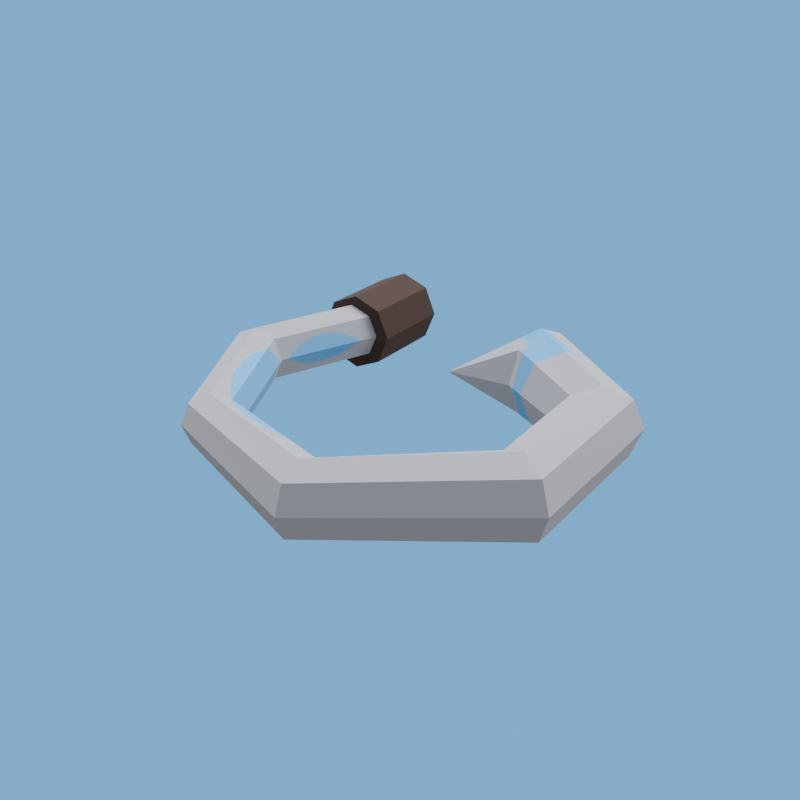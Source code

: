 # Source: return_sickle.blend  (saved by Blender 5.2.44; exported with 4.5.12 LTS)
import bpy
from mathutils import Matrix  # noqa: F401  (used for matrix-valued properties, if any)

bpy.ops.wm.read_factory_settings(use_empty=True)
scene = bpy.context.scene
scene.name = 'R4_return_sickle'

# ---- collections
col_asset_return_sickle = bpy.data.collections.new('Asset_return_sickle'); scene.collection.children.link(col_asset_return_sickle)

# ---- images (referenced by path relative to the original .blend; pixels are not part of the script)
import os
ASSET_DIR = os.environ.get("B2B_ASSET_DIR", "")  # directory of the original .blend (textures are referenced by path, not embedded)
HERE = os.path.dirname(os.path.abspath(__file__))  # packed textures are extracted next to this script under _unpacked/

def load_image(name, relpath, width, height, colorspace="sRGB"):
    """Load a texture the original file referenced (path relative to the .blend, or extracted next to this script)."""
    p = next((c for c in (os.path.join(HERE, relpath), os.path.join(ASSET_DIR, relpath)) if relpath and os.path.exists(c)), "")
    if p:
        img = bpy.data.images.load(p, check_existing=True)
        img.name = name
    else:  # same state as the original file: an image datablock whose file is absent (Cycles renders it pink)
        img = bpy.data.images.new(name, width, height)
        img.source = "FILE"
        img.filepath = "//" + (relpath or name)
    img.colorspace_settings.name = colorspace
    return img
img_return_sickle_overlay_png = load_image('return_sickle_overlay.png', '_unpacked/return_sickle_overlay.61911d62.png', 512, 512, 'sRGB')

# ---- materials (node trees are filled in below, after node groups)
mat_rf_mat_steel = bpy.data.materials.new('RF_Mat_steel')
mat_rf_mat_steel.diffuse_color = (0.5089, 0.5271, 0.6038, 1.0)
mat_return_sickle_decal = bpy.data.materials.new('return_sickle_Decal')
mat_return_sickle_decal.diffuse_color = (0.5089, 0.5271, 0.6038, 1.0)
mat_rf_mat_leather_dark = bpy.data.materials.new('RF_Mat_leather_dark')
mat_rf_mat_leather_dark.diffuse_color = (0.06848, 0.04231, 0.03434, 1.0)

# ---- material node trees
mat_rf_mat_steel.use_nodes = True; mat_rf_mat_steel.node_tree.nodes.clear()
_N = mat_rf_mat_steel.node_tree.nodes; _L = mat_rf_mat_steel.node_tree.links
n0 = _N.new('ShaderNodeBsdfPrincipled'); n0.name = 'Principled BSDF'; n0.location = (-200, 100)
n0.inputs[0].default_value = (0.5089, 0.5271, 0.6038, 1.0)
n0.inputs[2].default_value = 1.0
n0.inputs[10].default_value = 0.005
n1 = _N.new('ShaderNodeOutputMaterial'); n1.name = 'Material Output'; n1.location = (200, 100)
_L.new(n0.outputs[0], n1.inputs[0])
n1.is_active_output = True
mat_return_sickle_decal.use_nodes = True; mat_return_sickle_decal.node_tree.nodes.clear()
_N = mat_return_sickle_decal.node_tree.nodes; _L = mat_return_sickle_decal.node_tree.links
n0 = _N.new('ShaderNodeBsdfPrincipled'); n0.name = 'Principled BSDF'; n0.location = (-200, 100)
n0.inputs[2].default_value = 1.0
n0.inputs[10].default_value = 0.005
n1 = _N.new('ShaderNodeOutputMaterial'); n1.name = 'Material Output'; n1.location = (200, 100)
n2 = _N.new('ShaderNodeTexImage'); n2.name = 'Image Texture'; n2.location = (0, 0)
n2.image = img_return_sickle_overlay_png
n3 = _N.new('ShaderNodeUVMap'); n3.name = 'UV Map'; n3.location = (0, 0)
n3.width = 160
n3.uv_map = 'UVMap'
_L.new(n0.outputs[0], n1.inputs[0])
_L.new(n2.outputs[0], n0.inputs[0])
_L.new(n3.outputs[0], n2.inputs[0])
n1.is_active_output = True
mat_rf_mat_leather_dark.use_nodes = True; mat_rf_mat_leather_dark.node_tree.nodes.clear()
_N = mat_rf_mat_leather_dark.node_tree.nodes; _L = mat_rf_mat_leather_dark.node_tree.links
n0 = _N.new('ShaderNodeBsdfPrincipled'); n0.name = 'Principled BSDF'; n0.location = (-200, 100)
n0.inputs[0].default_value = (0.06848, 0.04231, 0.03434, 1.0)
n0.inputs[2].default_value = 1.0
n0.inputs[10].default_value = 0.005
n1 = _N.new('ShaderNodeOutputMaterial'); n1.name = 'Material Output'; n1.location = (200, 100)
_L.new(n0.outputs[0], n1.inputs[0])
n1.is_active_output = True

# ---- world
world_r4_return_sickle_sky = bpy.data.worlds.new('R4_return_sickle_Sky'); scene.world = world_r4_return_sickle_sky
world_r4_return_sickle_sky.use_nodes = True; world_r4_return_sickle_sky.node_tree.nodes.clear()
_N = world_r4_return_sickle_sky.node_tree.nodes; _L = world_r4_return_sickle_sky.node_tree.links
n0 = _N.new('ShaderNodeBackground'); n0.name = 'Background'; n0.location = (-200, 100)
n0.inputs[0].default_value = (0.75, 0.75, 0.75, 1.0)
n0.inputs[1].default_value = 0.45
n1 = _N.new('ShaderNodeOutputWorld'); n1.name = 'World Output'; n1.location = (200, 100)
n2 = _N.new('ShaderNodeBackground'); n2.name = 'Background.001'; n2.location = (0, 0)
n2.inputs[0].default_value = (0.159, 0.5149, 0.9734, 1.0)
n3 = _N.new('ShaderNodeLightPath'); n3.name = 'Light Path'; n3.location = (0, 0)
n4 = _N.new('ShaderNodeMixShader'); n4.name = 'Mix Shader'; n4.location = (0, 0)
_L.new(n3.outputs[0], n4.inputs[0])
_L.new(n0.outputs[0], n4.inputs[1])
_L.new(n2.outputs[0], n4.inputs[2])
_L.new(n4.outputs[0], n1.inputs[0])
n1.is_active_output = True

# ---- cameras
cam_return_sickle_previewcamera = bpy.data.cameras.new('return_sickle_PreviewCamera')

# ---- lights
light_rf_key_007 = bpy.data.lights.new('RF_Key.007', 'AREA')
light_rf_key_007.energy = 1300.0
light_rf_key_007.shape = 'DISK'
light_rf_key_007.size = 7.0
light_rf_fill_007 = bpy.data.lights.new('RF_Fill.007', 'AREA')
light_rf_fill_007.energy = 800.0
light_rf_fill_007.shape = 'DISK'
light_rf_fill_007.size = 6.0

# ---- meshes
me_return_sickle_blade_mesh = bpy.data.meshes.new('return_sickle_Blade_Mesh')
me_return_sickle_blade_mesh.from_pydata([(-0.06, 0.0, 0.0), (-0.04243, 0.0, -0.04243), (-3.674e-18, 0.0, -0.06), (0.04243, 0.0, -0.04243), (0.06, 0.0, -7.348e-18), (0.04243, 0.0, 0.04243), (1.102e-17, 0.0, 0.06), (-0.04243, 0.0, 0.04243), (-0.06358, -0.1865, 0.0), (-0.04496, -0.1904, -0.04596), (-3.893e-18, -0.2, -0.065), (0.04496, -0.2096, -0.04596), (0.06358, -0.2135, -7.96e-18), (0.04496, -0.2096, 0.04596), (1.168e-17, -0.2, 0.065), (-0.04496, -0.1904, 0.04596), (-0.1648, -0.4755, 0.0), (-0.1458, -0.4739, -0.04596), (-0.1, -0.47, -0.065), (-0.0542, -0.4661, -0.04596), (-0.03523, -0.4645, -7.96e-18), (-0.0542, -0.4661, 0.04596), (-0.1, -0.47, 0.065), (-0.1458, -0.4739, 0.04596), (0.008023, -0.8329, 0.0), (0.02032, -0.8203, -0.04243), (0.05, -0.79, -0.06), (0.07968, -0.7597, -0.04243), (0.09198, -0.7471, -7.348e-18), (0.07968, -0.7597, 0.04243), (0.05, -0.79, 0.06), (0.02032, -0.8203, 0.04243), (0.387, -1.015, 0.0), (0.385, -0.9928, -0.05303), (0.38, -0.94, -0.075), (0.375, -0.8872, -0.05303), (0.373, -0.8653, -9.185e-18), (0.375, -0.8872, 0.05303), (0.38, -0.94, 0.075), (0.385, -0.9928, 0.05303), (0.7637, -0.7723, 0.0), (0.7421, -0.7599, -0.0601), (0.69, -0.73, -0.085), (0.6379, -0.7001, -0.0601), (0.6163, -0.6877, -1.041e-17), (0.6379, -0.7001, 0.0601), (0.69, -0.73, 0.085), (0.7421, -0.7599, 0.0601), (0.768, -0.3663, 0.0), (0.7452, -0.3762, -0.0601), (0.69, -0.4, -0.085), (0.6348, -0.4238, -0.0601), (0.612, -0.4337, -1.041e-17), (0.6348, -0.4238, 0.0601), (0.69, -0.4, 0.085), (0.7452, -0.3762, 0.0601), (0.4906, -0.1221, 0.0), (0.4846, -0.1508, -0.07071), (0.47, -0.22, -0.1), (0.4554, -0.2892, -0.07071), (0.4494, -0.3179, -1.225e-17), (0.4554, -0.2892, 0.07071), (0.47, -0.22, 0.1), (0.4846, -0.1508, 0.07071), (0.3084, -0.3175, 0.0), (0.3089, -0.3182, -0.002121), (0.31, -0.32, -0.003), (0.3111, -0.3218, -0.002121), (0.3116, -0.3225, -3.674e-19), (0.3111, -0.3218, 0.002121), (0.31, -0.32, 0.003), (0.3089, -0.3182, 0.002121), (-0.088, -0.02, 0.0), (-0.06223, -0.02, -0.06223), (-5.388e-18, -0.02, -0.088), (0.06223, -0.02, -0.06223), (0.088, -0.02, -1.078e-17), (0.06223, -0.02, 0.06223), (1.617e-17, -0.02, 0.088), (-0.06223, -0.02, 0.06223), (-0.088, -0.23, 0.0), (-0.06223, -0.23, -0.06223), (-5.388e-18, -0.23, -0.088), (0.06223, -0.23, -0.06223), (0.088, -0.23, -1.078e-17), (0.06223, -0.23, 0.06223), (1.617e-17, -0.23, 0.088), (-0.06223, -0.23, 0.06223)], [], [(7, 6, 5, 4, 3, 2, 1, 0), (64, 65, 66, 67, 68, 69, 70, 71), (0, 1, 9, 8), (1, 2, 10, 9), (2, 3, 11, 10), (3, 4, 12, 11), (4, 5, 13, 12), (5, 6, 14, 13), (6, 7, 15, 14), (7, 0, 8, 15), (8, 9, 17, 16), (9, 10, 18, 17), (10, 11, 19, 18), (11, 12, 20, 19), (12, 13, 21, 20), (13, 14, 22, 21), (14, 15, 23, 22), (15, 8, 16, 23), (16, 17, 25, 24), (17, 18, 26, 25), (18, 19, 27, 26), (19, 20, 28, 27), (20, 21, 29, 28), (21, 22, 30, 29), (22, 23, 31, 30), (23, 16, 24, 31), (24, 25, 33, 32), (25, 26, 34, 33), (26, 27, 35, 34), (27, 28, 36, 35), (28, 29, 37, 36), (29, 30, 38, 37), (30, 31, 39, 38), (31, 24, 32, 39), (32, 33, 41, 40), (33, 34, 42, 41), (34, 35, 43, 42), (35, 36, 44, 43), (36, 37, 45, 44), (37, 38, 46, 45), (38, 39, 47, 46), (39, 32, 40, 47), (40, 41, 49, 48), (41, 42, 50, 49), (42, 43, 51, 50), (43, 44, 52, 51), (44, 45, 53, 52), (45, 46, 54, 53), (46, 47, 55, 54), (47, 40, 48, 55), (48, 49, 57, 56), (49, 50, 58, 57), (50, 51, 59, 58), (51, 52, 60, 59), (52, 53, 61, 60), (53, 54, 62, 61), (54, 55, 63, 62), (55, 48, 56, 63), (56, 57, 65, 64), (57, 58, 66, 65), (58, 59, 67, 66), (59, 60, 68, 67), (60, 61, 69, 68), (61, 62, 70, 69), (62, 63, 71, 70), (63, 56, 64, 71), (79, 78, 77, 76, 75, 74, 73, 72), (80, 81, 82, 83, 84, 85, 86, 87), (72, 73, 81, 80), (73, 74, 82, 81), (74, 75, 83, 82), (75, 76, 84, 83), (76, 77, 85, 84), (77, 78, 86, 85), (78, 79, 87, 86), (79, 72, 80, 87)])
me_return_sickle_blade_mesh.polygons.foreach_set('material_index', [1, 1, 1, 1, 1, 1, 1, 1, 1, 1, 1, 1, 1, 1, 1, 1, 1, 1, 1, 1, 1, 1, 1, 1, 1, 1, 1, 1, 1, 1, 1, 1, 1, 1, 1, 1, 1, 1, 1, 1, 1, 1, 1, 1, 1, 1, 1, 1, 1, 1, 1, 1, 1, 1, 1, 1, 1, 1, 1, 1, 1, 1, 1, 1, 1, 1, 2, 2, 2, 2, 2, 2, 2, 2, 2, 2])
_uv = me_return_sickle_blade_mesh.uv_layers.new(name='UVMap')
_uv.uv.foreach_set('vector', [0.1312, 1.0, 0.1766, 1.0, 0.2221, 1.0, 0.241, 1.0, 0.2221, 1.0, 0.1766, 1.0, 0.1312, 1.0, 0.1123, 1.0, 0.5073, 0.6871, 0.5078, 0.6864, 0.509, 0.6846, 0.5102, 0.6829, 0.5107, 0.6821, 0.5102, 0.6829, 0.509, 0.6846, 0.5078, 0.6864, 0.1123, 1.0, 0.1312, 1.0, 0.1284, 0.8123, 0.1085, 0.8162, 0.1312, 1.0, 0.1766, 1.0, 0.1766, 0.8029, 0.1284, 0.8123, 0.1766, 1.0, 0.2221, 1.0, 0.2248, 0.7935, 0.1766, 0.8029, 0.2221, 1.0, 0.241, 1.0, 0.2448, 0.7896, 0.2248, 0.7935, 0.241, 1.0, 0.2221, 1.0, 0.2248, 0.7935, 0.2448, 0.7896, 0.2221, 1.0, 0.1766, 1.0, 0.1766, 0.8029, 0.2248, 0.7935, 0.1766, 1.0, 0.1312, 1.0, 0.1284, 0.8123, 0.1766, 0.8029, 0.1312, 1.0, 0.1123, 1.0, 0.1085, 0.8162, 0.1284, 0.8123, 0.1085, 0.8162, 0.1284, 0.8123, 0.02034, 0.533, 0.0, 0.5314, 0.1284, 0.8123, 0.1766, 0.8029, 0.06943, 0.5368, 0.02034, 0.533, 0.1766, 0.8029, 0.2248, 0.7935, 0.1185, 0.5406, 0.06943, 0.5368, 0.2248, 0.7935, 0.2448, 0.7896, 0.1389, 0.5422, 0.1185, 0.5406, 0.2448, 0.7896, 0.2248, 0.7935, 0.1185, 0.5406, 0.1389, 0.5422, 0.2248, 0.7935, 0.1766, 0.8029, 0.06943, 0.5368, 0.1185, 0.5406, 0.1766, 0.8029, 0.1284, 0.8123, 0.02034, 0.533, 0.06943, 0.5368, 0.1284, 0.8123, 0.1085, 0.8162, 0.0, 0.5314, 0.02034, 0.533, 0.0, 0.5314, 0.02034, 0.533, 0.1984, 0.1915, 0.1852, 0.1792, 0.02034, 0.533, 0.06943, 0.5368, 0.2302, 0.2214, 0.1984, 0.1915, 0.06943, 0.5368, 0.1185, 0.5406, 0.2621, 0.2513, 0.2302, 0.2214, 0.1185, 0.5406, 0.1389, 0.5422, 0.2752, 0.2637, 0.2621, 0.2513, 0.1389, 0.5422, 0.1185, 0.5406, 0.2621, 0.2513, 0.2752, 0.2637, 0.1185, 0.5406, 0.06943, 0.5368, 0.2302, 0.2214, 0.2621, 0.2513, 0.06943, 0.5368, 0.02034, 0.533, 0.1984, 0.1915, 0.2302, 0.2214, 0.02034, 0.533, 0.0, 0.5314, 0.1852, 0.1792, 0.1984, 0.1915, 0.1852, 0.1792, 0.1984, 0.1915, 0.5893, 0.02155, 0.5915, 0.0, 0.1984, 0.1915, 0.2302, 0.2214, 0.584, 0.07359, 0.5893, 0.02155, 0.2302, 0.2214, 0.2621, 0.2513, 0.5787, 0.1256, 0.584, 0.07359, 0.2621, 0.2513, 0.2752, 0.2637, 0.5765, 0.1472, 0.5787, 0.1256, 0.2752, 0.2637, 0.2621, 0.2513, 0.5787, 0.1256, 0.5765, 0.1472, 0.2621, 0.2513, 0.2302, 0.2214, 0.584, 0.07359, 0.5787, 0.1256, 0.2302, 0.2214, 0.1984, 0.1915, 0.5893, 0.02155, 0.584, 0.07359, 0.1984, 0.1915, 0.1852, 0.1792, 0.5915, 0.0, 0.5893, 0.02155, 0.5915, 0.0, 0.5893, 0.02155, 0.9722, 0.2511, 0.9954, 0.2388, 0.5893, 0.02155, 0.584, 0.07359, 0.9163, 0.2806, 0.9722, 0.2511, 0.584, 0.07359, 0.5787, 0.1256, 0.8605, 0.31, 0.9163, 0.2806, 0.5787, 0.1256, 0.5765, 0.1472, 0.8373, 0.3223, 0.8605, 0.31, 0.5765, 0.1472, 0.5787, 0.1256, 0.8605, 0.31, 0.8373, 0.3223, 0.5787, 0.1256, 0.584, 0.07359, 0.9163, 0.2806, 0.8605, 0.31, 0.584, 0.07359, 0.5893, 0.02155, 0.9722, 0.2511, 0.9163, 0.2806, 0.5893, 0.02155, 0.5915, 0.0, 0.9954, 0.2388, 0.9722, 0.2511, 0.9954, 0.2388, 0.9722, 0.2511, 0.9755, 0.6292, 1.0, 0.639, 0.9722, 0.2511, 0.9163, 0.2806, 0.9163, 0.6058, 0.9755, 0.6292, 0.9163, 0.2806, 0.8605, 0.31, 0.8572, 0.5823, 0.9163, 0.6058, 0.8605, 0.31, 0.8373, 0.3223, 0.8327, 0.5726, 0.8572, 0.5823, 0.8373, 0.3223, 0.8605, 0.31, 0.8572, 0.5823, 0.8327, 0.5726, 0.8605, 0.31, 0.9163, 0.2806, 0.9163, 0.6058, 0.8572, 0.5823, 0.9163, 0.2806, 0.9722, 0.2511, 0.9755, 0.6292, 0.9163, 0.6058, 0.9722, 0.2511, 0.9954, 0.2388, 1.0, 0.639, 0.9755, 0.6292, 1.0, 0.639, 0.9755, 0.6292, 0.6961, 0.8514, 0.7026, 0.8796, 0.9755, 0.6292, 0.9163, 0.6058, 0.6805, 0.7832, 0.6961, 0.8514, 0.9163, 0.6058, 0.8572, 0.5823, 0.6649, 0.715, 0.6805, 0.7832, 0.8572, 0.5823, 0.8327, 0.5726, 0.6584, 0.6867, 0.6649, 0.715, 0.8327, 0.5726, 0.8572, 0.5823, 0.6649, 0.715, 0.6584, 0.6867, 0.8572, 0.5823, 0.9163, 0.6058, 0.6805, 0.7832, 0.6649, 0.715, 0.9163, 0.6058, 0.9755, 0.6292, 0.6961, 0.8514, 0.6805, 0.7832, 0.9755, 0.6292, 1.0, 0.639, 0.7026, 0.8796, 0.6961, 0.8514, 0.7026, 0.8796, 0.6961, 0.8514, 0.5078, 0.6864, 0.5073, 0.6871, 0.6961, 0.8514, 0.6805, 0.7832, 0.509, 0.6846, 0.5078, 0.6864, 0.6805, 0.7832, 0.6649, 0.715, 0.5102, 0.6829, 0.509, 0.6846, 0.6649, 0.715, 0.6584, 0.6867, 0.5107, 0.6821, 0.5102, 0.6829, 0.6584, 0.6867, 0.6649, 0.715, 0.5102, 0.6829, 0.5107, 0.6821, 0.6649, 0.715, 0.6805, 0.7832, 0.509, 0.6846, 0.5102, 0.6829, 0.6805, 0.7832, 0.6961, 0.8514, 0.5078, 0.6864, 0.509, 0.6846, 0.6961, 0.8514, 0.7026, 0.8796, 0.5073, 0.6871, 0.5078, 0.6864, 0.0, 0.0, 0.0, 0.0, 0.0, 0.0, 0.0, 0.0, 0.0, 0.0, 0.0, 0.0, 0.0, 0.0, 0.0, 0.0, 0.0, 0.0, 0.0, 0.0, 0.0, 0.0, 0.0, 0.0, 0.0, 0.0, 0.0, 0.0, 0.0, 0.0, 0.0, 0.0, 0.0, 0.0, 0.0, 0.0, 0.0, 0.0, 0.0, 0.0, 0.0, 0.0, 0.0, 0.0, 0.0, 0.0, 0.0, 0.0, 0.0, 0.0, 0.0, 0.0, 0.0, 0.0, 0.0, 0.0, 0.0, 0.0, 0.0, 0.0, 0.0, 0.0, 0.0, 0.0, 0.0, 0.0, 0.0, 0.0, 0.0, 0.0, 0.0, 0.0, 0.0, 0.0, 0.0, 0.0, 0.0, 0.0, 0.0, 0.0, 0.0, 0.0, 0.0, 0.0, 0.0, 0.0, 0.0, 0.0, 0.0, 0.0, 0.0, 0.0, 0.0, 0.0, 0.0, 0.0])
me_return_sickle_blade_mesh.materials.append(mat_rf_mat_steel)
me_return_sickle_blade_mesh.materials.append(mat_return_sickle_decal)
me_return_sickle_blade_mesh.materials.append(mat_rf_mat_leather_dark)
me_return_sickle_blade_mesh.update()

# ---- objects
ob_rf_key_007 = bpy.data.objects.new('RF_Key.007', light_rf_key_007)
ob_rf_fill_007 = bpy.data.objects.new('RF_Fill.007', light_rf_fill_007)
ob_return_sickle_previewcamera = bpy.data.objects.new('return_sickle_PreviewCamera', cam_return_sickle_previewcamera)
ob_hook_root = bpy.data.objects.new('hook_root', None)
ob_return_sickle_mesh = bpy.data.objects.new('return_sickle_Mesh', me_return_sickle_blade_mesh)
ob_socket_chain_hook = bpy.data.objects.new('socket_chain_hook', None)
ob_socket_target_hook = bpy.data.objects.new('socket_target_hook', None)

# ---- transforms, parenting, visibility, modifiers, constraints
ob_rf_key_007.location = (-5.0, 1.0, 10.0)
ob_rf_key_007.rotation_euler = (0.5155, 9.167e-08, -1.373)
ob_rf_fill_007.location = (5.0, 4.0, 7.0)
ob_rf_fill_007.rotation_euler = (0.7314, 2.102e-08, 1.951)
ob_return_sickle_previewcamera.location = (1.418, -2.232, 0.9132)
ob_return_sickle_previewcamera.rotation_euler = (1.153, 1.854e-08, 0.5743)
ob_hook_root.location = (0.0, 0.0, 0.0)
ob_hook_root.empty_display_size = 0.12
ob_return_sickle_mesh.parent = ob_hook_root
ob_return_sickle_mesh.location = (0.0, 0.0, 0.0)
ob_socket_chain_hook.parent = ob_hook_root
ob_socket_chain_hook.location = (0.0, 0.0, 0.0)
ob_socket_chain_hook.empty_display_size = 0.12
ob_socket_target_hook.parent = ob_hook_root
ob_socket_target_hook.location = (0.47, -0.22, 0.0)
ob_socket_target_hook.empty_display_size = 0.12

# ---- collection membership
scene.collection.objects.link(ob_rf_key_007)
scene.collection.objects.link(ob_rf_fill_007)
scene.collection.objects.link(ob_return_sickle_previewcamera)
col_asset_return_sickle.objects.link(ob_hook_root)
col_asset_return_sickle.objects.link(ob_return_sickle_mesh)
col_asset_return_sickle.objects.link(ob_socket_chain_hook)
col_asset_return_sickle.objects.link(ob_socket_target_hook)

# ---- scene / render settings (as saved in the file)
scene.camera = ob_return_sickle_previewcamera
scene.frame_start = 1; scene.frame_end = 250; scene.frame_set(1)
scene.render.engine = 'BLENDER_EEVEE_NEXT'
scene.render.image_settings.exr_codec = 'NONE'
scene.render.resolution_x = 1000
scene.render.resolution_y = 1000
scene.render.fps = 30
scene.render.use_bake_clear = False
scene.render.bake_margin = 0
scene.render.bake_bias = 0.0
scene.render.bake_samples = 0
scene.render.simplify_subdivision_render = 0
scene.render.simplify_child_particles_render = 0.0
scene.render.compositor_device = 'GPU'
scene.eevee.use_volume_custom_range = False
scene.eevee.gtao_distance = 0.0
scene.eevee.use_fast_gi = False
scene.eevee.fast_gi_thickness_near = 0.1
scene.eevee.fast_gi_thickness_far = 0.0
scene.eevee.ray_tracing_options.screen_trace_thickness = 0.1
bpy.context.view_layer.update()
